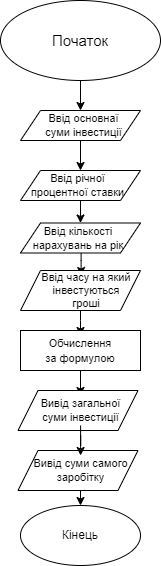

The diagram above was exported from draw.io. Its source (the exported page's mxGraphModel, read from the mxfile embedded in the PNG):
<mxGraphModel dx="954" dy="657" grid="1" gridSize="10" guides="1" tooltips="1" connect="1" arrows="1" fold="1" page="1" pageScale="1" pageWidth="827" pageHeight="1169" math="0" shadow="0">
  <root>
    <mxCell id="WIyWlLk6GJQsqaUBKTNV-0" />
    <mxCell id="WIyWlLk6GJQsqaUBKTNV-1" parent="WIyWlLk6GJQsqaUBKTNV-0" />
    <mxCell id="_aqWDd979TyFFyWGE-bh-18" value="" style="ellipse;whiteSpace=wrap;html=1;rotation=90;" parent="WIyWlLk6GJQsqaUBKTNV-1" vertex="1">
      <mxGeometry x="360" y="10" width="80" height="160" as="geometry" />
    </mxCell>
    <mxCell id="_aqWDd979TyFFyWGE-bh-29" value="" style="edgeStyle=orthogonalEdgeStyle;rounded=0;orthogonalLoop=1;jettySize=auto;html=1;entryX=0.5;entryY=0;entryDx=0;entryDy=0;" parent="WIyWlLk6GJQsqaUBKTNV-1" target="_aqWDd979TyFFyWGE-bh-20" edge="1">
      <mxGeometry relative="1" as="geometry">
        <mxPoint x="400" y="130" as="sourcePoint" />
      </mxGeometry>
    </mxCell>
    <mxCell id="_aqWDd979TyFFyWGE-bh-19" value="Початок" style="text;html=1;align=center;verticalAlign=middle;whiteSpace=wrap;rounded=0;fontSize=15;" parent="WIyWlLk6GJQsqaUBKTNV-1" vertex="1">
      <mxGeometry x="355" y="62.5" width="90" height="55" as="geometry" />
    </mxCell>
    <mxCell id="_aqWDd979TyFFyWGE-bh-20" value="" style="shape=parallelogram;perimeter=parallelogramPerimeter;whiteSpace=wrap;html=1;fixedSize=1;" parent="WIyWlLk6GJQsqaUBKTNV-1" vertex="1">
      <mxGeometry x="340" y="160" width="120" height="30" as="geometry" />
    </mxCell>
    <mxCell id="_aqWDd979TyFFyWGE-bh-28" value="" style="edgeStyle=orthogonalEdgeStyle;rounded=0;orthogonalLoop=1;jettySize=auto;html=1;entryX=0.5;entryY=0;entryDx=0;entryDy=0;" parent="WIyWlLk6GJQsqaUBKTNV-1" target="_aqWDd979TyFFyWGE-bh-23" edge="1">
      <mxGeometry relative="1" as="geometry">
        <mxPoint x="400" y="190" as="sourcePoint" />
      </mxGeometry>
    </mxCell>
    <mxCell id="_aqWDd979TyFFyWGE-bh-21" value="Ввід основнаї суми інвестиції" style="text;html=1;align=center;verticalAlign=middle;whiteSpace=wrap;rounded=0;fontSize=11;" parent="WIyWlLk6GJQsqaUBKTNV-1" vertex="1">
      <mxGeometry x="361.25" y="160" width="85" height="30" as="geometry" />
    </mxCell>
    <mxCell id="_aqWDd979TyFFyWGE-bh-27" value="" style="edgeStyle=orthogonalEdgeStyle;rounded=0;orthogonalLoop=1;jettySize=auto;html=1;" parent="WIyWlLk6GJQsqaUBKTNV-1" source="_aqWDd979TyFFyWGE-bh-23" target="_aqWDd979TyFFyWGE-bh-25" edge="1">
      <mxGeometry relative="1" as="geometry" />
    </mxCell>
    <mxCell id="_aqWDd979TyFFyWGE-bh-23" value="" style="shape=parallelogram;perimeter=parallelogramPerimeter;whiteSpace=wrap;html=1;fixedSize=1;" parent="WIyWlLk6GJQsqaUBKTNV-1" vertex="1">
      <mxGeometry x="340" y="220" width="120" height="30" as="geometry" />
    </mxCell>
    <mxCell id="_aqWDd979TyFFyWGE-bh-24" value="Ввід річної процентної ставки" style="text;html=1;align=center;verticalAlign=middle;whiteSpace=wrap;rounded=0;fontSize=11;" parent="WIyWlLk6GJQsqaUBKTNV-1" vertex="1">
      <mxGeometry x="341.25" y="220" width="112.5" height="30" as="geometry" />
    </mxCell>
    <mxCell id="_aqWDd979TyFFyWGE-bh-25" value="" style="shape=parallelogram;perimeter=parallelogramPerimeter;whiteSpace=wrap;html=1;fixedSize=1;" parent="WIyWlLk6GJQsqaUBKTNV-1" vertex="1">
      <mxGeometry x="340" y="272.5" width="120" height="30" as="geometry" />
    </mxCell>
    <mxCell id="_aqWDd979TyFFyWGE-bh-34" value="" style="edgeStyle=orthogonalEdgeStyle;rounded=0;orthogonalLoop=1;jettySize=auto;html=1;exitX=0.531;exitY=0.932;exitDx=0;exitDy=0;exitPerimeter=0;" parent="WIyWlLk6GJQsqaUBKTNV-1" source="_aqWDd979TyFFyWGE-bh-30" target="_aqWDd979TyFFyWGE-bh-33" edge="1">
      <mxGeometry relative="1" as="geometry">
        <mxPoint x="400" y="300" as="sourcePoint" />
        <Array as="points">
          <mxPoint x="401" y="310" />
          <mxPoint x="400" y="310" />
        </Array>
      </mxGeometry>
    </mxCell>
    <mxCell id="_aqWDd979TyFFyWGE-bh-30" value="Ввід кількості нарахувань на рік" style="text;html=1;align=center;verticalAlign=middle;whiteSpace=wrap;rounded=0;fontSize=11;" parent="WIyWlLk6GJQsqaUBKTNV-1" vertex="1">
      <mxGeometry x="347.5" y="270" width="100" height="35" as="geometry" />
    </mxCell>
    <mxCell id="_aqWDd979TyFFyWGE-bh-31" value="" style="shape=parallelogram;perimeter=parallelogramPerimeter;whiteSpace=wrap;html=1;fixedSize=1;" parent="WIyWlLk6GJQsqaUBKTNV-1" vertex="1">
      <mxGeometry x="340" y="320" width="120" height="40" as="geometry" />
    </mxCell>
    <mxCell id="_aqWDd979TyFFyWGE-bh-39" value="" style="edgeStyle=orthogonalEdgeStyle;rounded=0;orthogonalLoop=1;jettySize=auto;html=1;" parent="WIyWlLk6GJQsqaUBKTNV-1" target="_aqWDd979TyFFyWGE-bh-37" edge="1">
      <mxGeometry relative="1" as="geometry">
        <mxPoint x="400" y="360" as="sourcePoint" />
        <Array as="points">
          <mxPoint x="400" y="370" />
          <mxPoint x="400" y="370" />
        </Array>
      </mxGeometry>
    </mxCell>
    <mxCell id="_aqWDd979TyFFyWGE-bh-33" value="Ввід часу на який інвестуються гроші" style="text;html=1;align=center;verticalAlign=middle;whiteSpace=wrap;rounded=0;fontSize=11;" parent="WIyWlLk6GJQsqaUBKTNV-1" vertex="1">
      <mxGeometry x="359.38" y="325" width="93.75" height="30" as="geometry" />
    </mxCell>
    <mxCell id="_aqWDd979TyFFyWGE-bh-43" value="" style="edgeStyle=orthogonalEdgeStyle;rounded=0;orthogonalLoop=1;jettySize=auto;html=1;" parent="WIyWlLk6GJQsqaUBKTNV-1" source="_aqWDd979TyFFyWGE-bh-36" target="_aqWDd979TyFFyWGE-bh-42" edge="1">
      <mxGeometry relative="1" as="geometry" />
    </mxCell>
    <mxCell id="_aqWDd979TyFFyWGE-bh-36" value="" style="rounded=0;whiteSpace=wrap;html=1;" parent="WIyWlLk6GJQsqaUBKTNV-1" vertex="1">
      <mxGeometry x="340" y="380" width="120" height="40" as="geometry" />
    </mxCell>
    <mxCell id="_aqWDd979TyFFyWGE-bh-37" value="&lt;font style=&quot;font-size: 11px;&quot;&gt;Обчислення за формулою&lt;/font&gt;" style="text;html=1;align=center;verticalAlign=middle;whiteSpace=wrap;rounded=0;" parent="WIyWlLk6GJQsqaUBKTNV-1" vertex="1">
      <mxGeometry x="363.13" y="385" width="73.74" height="30" as="geometry" />
    </mxCell>
    <mxCell id="_aqWDd979TyFFyWGE-bh-40" value="" style="shape=parallelogram;perimeter=parallelogramPerimeter;whiteSpace=wrap;html=1;fixedSize=1;" parent="WIyWlLk6GJQsqaUBKTNV-1" vertex="1">
      <mxGeometry x="337.5" y="500" width="120" height="40" as="geometry" />
    </mxCell>
    <mxCell id="_aqWDd979TyFFyWGE-bh-41" value="" style="shape=parallelogram;perimeter=parallelogramPerimeter;whiteSpace=wrap;html=1;fixedSize=1;" parent="WIyWlLk6GJQsqaUBKTNV-1" vertex="1">
      <mxGeometry x="337.5" y="440" width="120" height="40" as="geometry" />
    </mxCell>
    <mxCell id="_aqWDd979TyFFyWGE-bh-45" value="" style="edgeStyle=orthogonalEdgeStyle;rounded=0;orthogonalLoop=1;jettySize=auto;html=1;" parent="WIyWlLk6GJQsqaUBKTNV-1" source="_aqWDd979TyFFyWGE-bh-42" target="_aqWDd979TyFFyWGE-bh-44" edge="1">
      <mxGeometry relative="1" as="geometry" />
    </mxCell>
    <mxCell id="_aqWDd979TyFFyWGE-bh-42" value="Вивід загальної суми інвестиції" style="text;html=1;align=center;verticalAlign=middle;whiteSpace=wrap;rounded=0;fontSize=11;" parent="WIyWlLk6GJQsqaUBKTNV-1" vertex="1">
      <mxGeometry x="358.75" y="445" width="82.5" height="30" as="geometry" />
    </mxCell>
    <mxCell id="_aqWDd979TyFFyWGE-bh-48" value="" style="edgeStyle=orthogonalEdgeStyle;rounded=0;orthogonalLoop=1;jettySize=auto;html=1;entryX=0.5;entryY=0;entryDx=0;entryDy=0;" parent="WIyWlLk6GJQsqaUBKTNV-1" target="_aqWDd979TyFFyWGE-bh-46" edge="1">
      <mxGeometry relative="1" as="geometry">
        <mxPoint x="400" y="540" as="sourcePoint" />
      </mxGeometry>
    </mxCell>
    <mxCell id="_aqWDd979TyFFyWGE-bh-44" value="Вивід суми самого заробітку" style="text;html=1;align=center;verticalAlign=middle;whiteSpace=wrap;rounded=0;fontSize=11;" parent="WIyWlLk6GJQsqaUBKTNV-1" vertex="1">
      <mxGeometry x="348.75" y="505" width="102.5" height="30" as="geometry" />
    </mxCell>
    <mxCell id="_aqWDd979TyFFyWGE-bh-46" value="" style="ellipse;whiteSpace=wrap;html=1;" parent="WIyWlLk6GJQsqaUBKTNV-1" vertex="1">
      <mxGeometry x="340" y="555" width="120" height="60" as="geometry" />
    </mxCell>
    <mxCell id="_aqWDd979TyFFyWGE-bh-47" value="Кінець" style="text;html=1;align=center;verticalAlign=middle;whiteSpace=wrap;rounded=0;" parent="WIyWlLk6GJQsqaUBKTNV-1" vertex="1">
      <mxGeometry x="370" y="570" width="60" height="30" as="geometry" />
    </mxCell>
  </root>
</mxGraphModel>